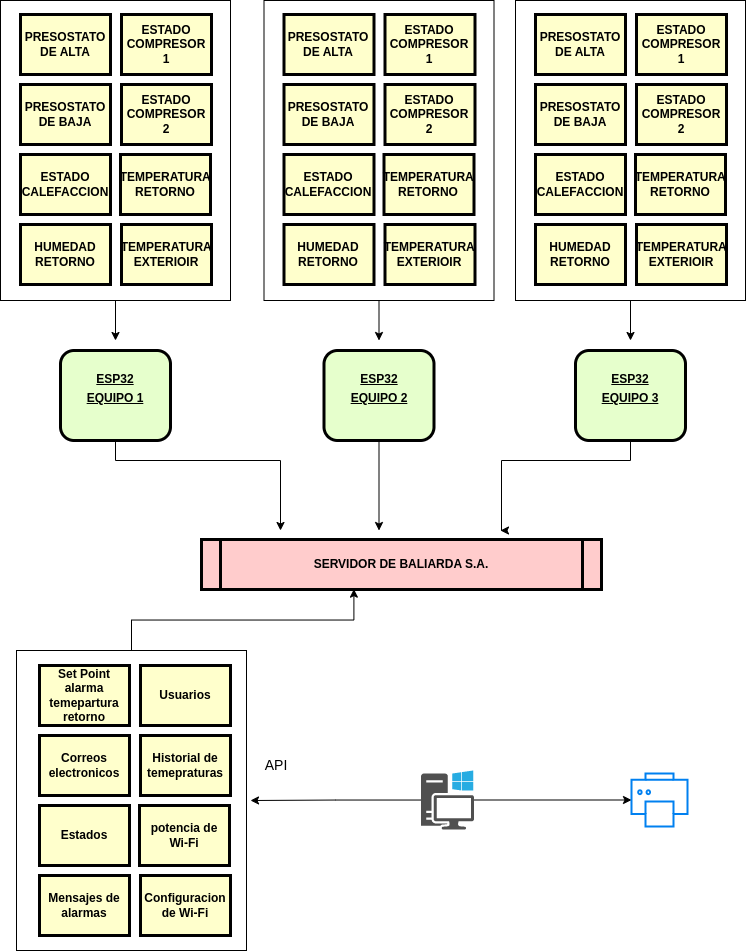

The diagram above was exported from draw.io. Its source (the exported page's mxGraphModel, read from the mxfile embedded in the PNG):
<mxGraphModel dx="537" dy="-839" grid="1" gridSize="10" guides="1" tooltips="1" connect="1" arrows="1" fold="1" page="1" pageScale="1" pageWidth="826" pageHeight="1169" background="none" math="0" shadow="0">
  <root>
    <mxCell id="0" />
    <mxCell id="1" parent="0" />
    <mxCell id="5" value="SERVIDOR DE BALIARDA S.A." style="shape=process;whiteSpace=wrap;align=center;verticalAlign=middle;size=0.0475;fontStyle=1;strokeWidth=3;fillColor=#FFCCCC" parent="1" vertex="1">
      <mxGeometry x="260.9999999999999" y="1729" width="400" height="50" as="geometry" />
    </mxCell>
    <mxCell id="oxJ4EpWF56lriqmuu7bG-118" style="edgeStyle=orthogonalEdgeStyle;rounded=0;orthogonalLoop=1;jettySize=auto;html=1;" parent="1" source="9" edge="1">
      <mxGeometry relative="1" as="geometry">
        <mxPoint x="340" y="1720" as="targetPoint" />
        <Array as="points">
          <mxPoint x="175" y="1650" />
          <mxPoint x="340" y="1650" />
        </Array>
      </mxGeometry>
    </mxCell>
    <mxCell id="9" value="&lt;p style=&quot;margin: 0px; margin-top: 4px; text-align: center; text-decoration: underline;&quot;&gt;&lt;br&gt;&lt;/p&gt;&lt;p style=&quot;margin: 0px; margin-top: 4px; text-align: center; text-decoration: underline;&quot;&gt;ESP32&lt;/p&gt;&lt;p style=&quot;margin: 0px; margin-top: 4px; text-align: center; text-decoration: underline;&quot;&gt;EQUIPO 1&lt;/p&gt;" style="verticalAlign=middle;align=center;overflow=fill;fontSize=12;fontFamily=Helvetica;html=1;rounded=1;fontStyle=1;strokeWidth=3;fillColor=#E6FFCC" parent="1" vertex="1">
      <mxGeometry x="120" y="1540" width="110" height="90" as="geometry" />
    </mxCell>
    <mxCell id="oxJ4EpWF56lriqmuu7bG-123" style="edgeStyle=orthogonalEdgeStyle;rounded=0;orthogonalLoop=1;jettySize=auto;html=1;" parent="1" source="oxJ4EpWF56lriqmuu7bG-121" edge="1">
      <mxGeometry relative="1" as="geometry">
        <mxPoint x="175" y="1530" as="targetPoint" />
      </mxGeometry>
    </mxCell>
    <mxCell id="oxJ4EpWF56lriqmuu7bG-121" value="" style="rounded=0;whiteSpace=wrap;html=1;" parent="1" vertex="1">
      <mxGeometry x="60" y="1190" width="230" height="300" as="geometry" />
    </mxCell>
    <mxCell id="15" value="PRESOSTATO DE ALTA" style="whiteSpace=wrap;align=center;verticalAlign=middle;fontStyle=1;strokeWidth=3;fillColor=#FFFFCC" parent="1" vertex="1">
      <mxGeometry x="79.99999999999989" y="1204" width="90" height="60" as="geometry" />
    </mxCell>
    <mxCell id="oxJ4EpWF56lriqmuu7bG-101" value="PRESOSTATO DE BAJA" style="whiteSpace=wrap;align=center;verticalAlign=middle;fontStyle=1;strokeWidth=3;fillColor=#FFFFCC" parent="1" vertex="1">
      <mxGeometry x="79.99999999999989" y="1274" width="90" height="60" as="geometry" />
    </mxCell>
    <mxCell id="oxJ4EpWF56lriqmuu7bG-103" value="ESTADO COMPRESOR 2" style="whiteSpace=wrap;align=center;verticalAlign=middle;fontStyle=1;strokeWidth=3;fillColor=#FFFFCC" parent="1" vertex="1">
      <mxGeometry x="180.9999999999999" y="1274" width="90" height="60" as="geometry" />
    </mxCell>
    <mxCell id="oxJ4EpWF56lriqmuu7bG-104" value="ESTADO CALEFACCION" style="whiteSpace=wrap;align=center;verticalAlign=middle;fontStyle=1;strokeWidth=3;fillColor=#FFFFCC" parent="1" vertex="1">
      <mxGeometry x="79.99999999999989" y="1344" width="90" height="60" as="geometry" />
    </mxCell>
    <mxCell id="oxJ4EpWF56lriqmuu7bG-105" value="TEMPERATURA RETORNO" style="whiteSpace=wrap;align=center;verticalAlign=middle;fontStyle=1;strokeWidth=3;fillColor=#FFFFCC" parent="1" vertex="1">
      <mxGeometry x="179.9999999999999" y="1344" width="90" height="60" as="geometry" />
    </mxCell>
    <mxCell id="oxJ4EpWF56lriqmuu7bG-106" value="HUMEDAD RETORNO" style="whiteSpace=wrap;align=center;verticalAlign=middle;fontStyle=1;strokeWidth=3;fillColor=#FFFFCC" parent="1" vertex="1">
      <mxGeometry x="79.99999999999989" y="1414" width="90" height="60" as="geometry" />
    </mxCell>
    <mxCell id="oxJ4EpWF56lriqmuu7bG-107" value="TEMPERATURA EXTERIOIR" style="whiteSpace=wrap;align=center;verticalAlign=middle;fontStyle=1;strokeWidth=3;fillColor=#FFFFCC" parent="1" vertex="1">
      <mxGeometry x="180.9999999999999" y="1414" width="90" height="60" as="geometry" />
    </mxCell>
    <mxCell id="oxJ4EpWF56lriqmuu7bG-102" value="ESTADO COMPRESOR 1" style="whiteSpace=wrap;align=center;verticalAlign=middle;fontStyle=1;strokeWidth=3;fillColor=#FFFFCC" parent="1" vertex="1">
      <mxGeometry x="180.9999999999999" y="1204" width="90" height="60" as="geometry" />
    </mxCell>
    <mxCell id="oxJ4EpWF56lriqmuu7bG-146" style="edgeStyle=orthogonalEdgeStyle;rounded=0;orthogonalLoop=1;jettySize=auto;html=1;" parent="1" source="oxJ4EpWF56lriqmuu7bG-124" edge="1">
      <mxGeometry relative="1" as="geometry">
        <mxPoint x="438.5" y="1720" as="targetPoint" />
      </mxGeometry>
    </mxCell>
    <mxCell id="oxJ4EpWF56lriqmuu7bG-124" value="&lt;p style=&quot;margin: 0px; margin-top: 4px; text-align: center; text-decoration: underline;&quot;&gt;&lt;br&gt;&lt;/p&gt;&lt;p style=&quot;margin: 0px; margin-top: 4px; text-align: center; text-decoration: underline;&quot;&gt;ESP32&lt;/p&gt;&lt;p style=&quot;margin: 0px; margin-top: 4px; text-align: center; text-decoration: underline;&quot;&gt;EQUIPO 2&lt;/p&gt;" style="verticalAlign=middle;align=center;overflow=fill;fontSize=12;fontFamily=Helvetica;html=1;rounded=1;fontStyle=1;strokeWidth=3;fillColor=#E6FFCC" parent="1" vertex="1">
      <mxGeometry x="383.5" y="1540" width="110" height="90" as="geometry" />
    </mxCell>
    <mxCell id="oxJ4EpWF56lriqmuu7bG-125" style="edgeStyle=orthogonalEdgeStyle;rounded=0;orthogonalLoop=1;jettySize=auto;html=1;" parent="1" source="oxJ4EpWF56lriqmuu7bG-126" edge="1">
      <mxGeometry relative="1" as="geometry">
        <mxPoint x="438.5" y="1530" as="targetPoint" />
      </mxGeometry>
    </mxCell>
    <mxCell id="oxJ4EpWF56lriqmuu7bG-126" value="" style="rounded=0;whiteSpace=wrap;html=1;" parent="1" vertex="1">
      <mxGeometry x="323.5" y="1190" width="230" height="300" as="geometry" />
    </mxCell>
    <mxCell id="oxJ4EpWF56lriqmuu7bG-127" value="PRESOSTATO DE ALTA" style="whiteSpace=wrap;align=center;verticalAlign=middle;fontStyle=1;strokeWidth=3;fillColor=#FFFFCC" parent="1" vertex="1">
      <mxGeometry x="343.4999999999999" y="1204" width="90" height="60" as="geometry" />
    </mxCell>
    <mxCell id="oxJ4EpWF56lriqmuu7bG-128" value="PRESOSTATO DE BAJA" style="whiteSpace=wrap;align=center;verticalAlign=middle;fontStyle=1;strokeWidth=3;fillColor=#FFFFCC" parent="1" vertex="1">
      <mxGeometry x="343.4999999999999" y="1274" width="90" height="60" as="geometry" />
    </mxCell>
    <mxCell id="oxJ4EpWF56lriqmuu7bG-129" value="ESTADO COMPRESOR 2" style="whiteSpace=wrap;align=center;verticalAlign=middle;fontStyle=1;strokeWidth=3;fillColor=#FFFFCC" parent="1" vertex="1">
      <mxGeometry x="444.4999999999999" y="1274" width="90" height="60" as="geometry" />
    </mxCell>
    <mxCell id="oxJ4EpWF56lriqmuu7bG-130" value="ESTADO CALEFACCION" style="whiteSpace=wrap;align=center;verticalAlign=middle;fontStyle=1;strokeWidth=3;fillColor=#FFFFCC" parent="1" vertex="1">
      <mxGeometry x="343.4999999999999" y="1344" width="90" height="60" as="geometry" />
    </mxCell>
    <mxCell id="oxJ4EpWF56lriqmuu7bG-131" value="TEMPERATURA RETORNO" style="whiteSpace=wrap;align=center;verticalAlign=middle;fontStyle=1;strokeWidth=3;fillColor=#FFFFCC" parent="1" vertex="1">
      <mxGeometry x="443.4999999999999" y="1344" width="90" height="60" as="geometry" />
    </mxCell>
    <mxCell id="oxJ4EpWF56lriqmuu7bG-132" value="HUMEDAD RETORNO" style="whiteSpace=wrap;align=center;verticalAlign=middle;fontStyle=1;strokeWidth=3;fillColor=#FFFFCC" parent="1" vertex="1">
      <mxGeometry x="343.4999999999999" y="1414" width="90" height="60" as="geometry" />
    </mxCell>
    <mxCell id="oxJ4EpWF56lriqmuu7bG-133" value="TEMPERATURA EXTERIOIR" style="whiteSpace=wrap;align=center;verticalAlign=middle;fontStyle=1;strokeWidth=3;fillColor=#FFFFCC" parent="1" vertex="1">
      <mxGeometry x="444.4999999999999" y="1414" width="90" height="60" as="geometry" />
    </mxCell>
    <mxCell id="oxJ4EpWF56lriqmuu7bG-134" value="ESTADO COMPRESOR 1" style="whiteSpace=wrap;align=center;verticalAlign=middle;fontStyle=1;strokeWidth=3;fillColor=#FFFFCC" parent="1" vertex="1">
      <mxGeometry x="444.4999999999999" y="1204" width="90" height="60" as="geometry" />
    </mxCell>
    <mxCell id="oxJ4EpWF56lriqmuu7bG-147" style="edgeStyle=orthogonalEdgeStyle;rounded=0;orthogonalLoop=1;jettySize=auto;html=1;" parent="1" source="oxJ4EpWF56lriqmuu7bG-135" edge="1">
      <mxGeometry relative="1" as="geometry">
        <mxPoint x="560" y="1720" as="targetPoint" />
        <Array as="points">
          <mxPoint x="690" y="1650" />
          <mxPoint x="561" y="1650" />
        </Array>
      </mxGeometry>
    </mxCell>
    <mxCell id="oxJ4EpWF56lriqmuu7bG-135" value="&lt;p style=&quot;margin: 0px; margin-top: 4px; text-align: center; text-decoration: underline;&quot;&gt;&lt;br&gt;&lt;/p&gt;&lt;p style=&quot;margin: 0px; margin-top: 4px; text-align: center; text-decoration: underline;&quot;&gt;ESP32&lt;/p&gt;&lt;p style=&quot;margin: 0px; margin-top: 4px; text-align: center; text-decoration: underline;&quot;&gt;EQUIPO 3&lt;/p&gt;" style="verticalAlign=middle;align=center;overflow=fill;fontSize=12;fontFamily=Helvetica;html=1;rounded=1;fontStyle=1;strokeWidth=3;fillColor=#E6FFCC" parent="1" vertex="1">
      <mxGeometry x="635" y="1540" width="110" height="90" as="geometry" />
    </mxCell>
    <mxCell id="oxJ4EpWF56lriqmuu7bG-136" style="edgeStyle=orthogonalEdgeStyle;rounded=0;orthogonalLoop=1;jettySize=auto;html=1;" parent="1" source="oxJ4EpWF56lriqmuu7bG-137" edge="1">
      <mxGeometry relative="1" as="geometry">
        <mxPoint x="690" y="1530" as="targetPoint" />
      </mxGeometry>
    </mxCell>
    <mxCell id="oxJ4EpWF56lriqmuu7bG-137" value="" style="rounded=0;whiteSpace=wrap;html=1;" parent="1" vertex="1">
      <mxGeometry x="575" y="1190" width="230" height="300" as="geometry" />
    </mxCell>
    <mxCell id="oxJ4EpWF56lriqmuu7bG-138" value="PRESOSTATO DE ALTA" style="whiteSpace=wrap;align=center;verticalAlign=middle;fontStyle=1;strokeWidth=3;fillColor=#FFFFCC" parent="1" vertex="1">
      <mxGeometry x="594.9999999999999" y="1204" width="90" height="60" as="geometry" />
    </mxCell>
    <mxCell id="oxJ4EpWF56lriqmuu7bG-139" value="PRESOSTATO DE BAJA" style="whiteSpace=wrap;align=center;verticalAlign=middle;fontStyle=1;strokeWidth=3;fillColor=#FFFFCC" parent="1" vertex="1">
      <mxGeometry x="594.9999999999999" y="1274" width="90" height="60" as="geometry" />
    </mxCell>
    <mxCell id="oxJ4EpWF56lriqmuu7bG-140" value="ESTADO COMPRESOR 2" style="whiteSpace=wrap;align=center;verticalAlign=middle;fontStyle=1;strokeWidth=3;fillColor=#FFFFCC" parent="1" vertex="1">
      <mxGeometry x="695.9999999999999" y="1274" width="90" height="60" as="geometry" />
    </mxCell>
    <mxCell id="oxJ4EpWF56lriqmuu7bG-141" value="ESTADO CALEFACCION" style="whiteSpace=wrap;align=center;verticalAlign=middle;fontStyle=1;strokeWidth=3;fillColor=#FFFFCC" parent="1" vertex="1">
      <mxGeometry x="594.9999999999999" y="1344" width="90" height="60" as="geometry" />
    </mxCell>
    <mxCell id="oxJ4EpWF56lriqmuu7bG-142" value="TEMPERATURA RETORNO" style="whiteSpace=wrap;align=center;verticalAlign=middle;fontStyle=1;strokeWidth=3;fillColor=#FFFFCC" parent="1" vertex="1">
      <mxGeometry x="694.9999999999999" y="1344" width="90" height="60" as="geometry" />
    </mxCell>
    <mxCell id="oxJ4EpWF56lriqmuu7bG-143" value="HUMEDAD RETORNO" style="whiteSpace=wrap;align=center;verticalAlign=middle;fontStyle=1;strokeWidth=3;fillColor=#FFFFCC" parent="1" vertex="1">
      <mxGeometry x="594.9999999999999" y="1414" width="90" height="60" as="geometry" />
    </mxCell>
    <mxCell id="oxJ4EpWF56lriqmuu7bG-144" value="TEMPERATURA EXTERIOIR" style="whiteSpace=wrap;align=center;verticalAlign=middle;fontStyle=1;strokeWidth=3;fillColor=#FFFFCC" parent="1" vertex="1">
      <mxGeometry x="695.9999999999999" y="1414" width="90" height="60" as="geometry" />
    </mxCell>
    <mxCell id="oxJ4EpWF56lriqmuu7bG-145" value="ESTADO COMPRESOR 1" style="whiteSpace=wrap;align=center;verticalAlign=middle;fontStyle=1;strokeWidth=3;fillColor=#FFFFCC" parent="1" vertex="1">
      <mxGeometry x="695.9999999999999" y="1204" width="90" height="60" as="geometry" />
    </mxCell>
    <mxCell id="oxJ4EpWF56lriqmuu7bG-168" style="edgeStyle=orthogonalEdgeStyle;rounded=0;orthogonalLoop=1;jettySize=auto;html=1;" parent="1" source="oxJ4EpWF56lriqmuu7bG-148" edge="1">
      <mxGeometry relative="1" as="geometry">
        <mxPoint x="310" y="1990" as="targetPoint" />
      </mxGeometry>
    </mxCell>
    <mxCell id="oxJ4EpWF56lriqmuu7bG-169" value="" style="edgeStyle=orthogonalEdgeStyle;rounded=0;orthogonalLoop=1;jettySize=auto;html=1;" parent="1" source="oxJ4EpWF56lriqmuu7bG-148" target="oxJ4EpWF56lriqmuu7bG-165" edge="1">
      <mxGeometry relative="1" as="geometry" />
    </mxCell>
    <mxCell id="oxJ4EpWF56lriqmuu7bG-148" value="" style="sketch=0;pointerEvents=1;shadow=0;dashed=0;html=1;strokeColor=none;fillColor=#505050;labelPosition=center;verticalLabelPosition=bottom;verticalAlign=top;outlineConnect=0;align=center;shape=mxgraph.office.devices.workstation_pc;" parent="1" vertex="1">
      <mxGeometry x="480.5" y="1960" width="53" height="59" as="geometry" />
    </mxCell>
    <mxCell id="oxJ4EpWF56lriqmuu7bG-159" style="edgeStyle=orthogonalEdgeStyle;rounded=0;orthogonalLoop=1;jettySize=auto;html=1;entryX=0.381;entryY=0.993;entryDx=0;entryDy=0;entryPerimeter=0;" parent="1" source="oxJ4EpWF56lriqmuu7bG-150" target="5" edge="1">
      <mxGeometry relative="1" as="geometry" />
    </mxCell>
    <mxCell id="oxJ4EpWF56lriqmuu7bG-150" value="" style="rounded=0;whiteSpace=wrap;html=1;" parent="1" vertex="1">
      <mxGeometry x="76" y="1840" width="230" height="300" as="geometry" />
    </mxCell>
    <mxCell id="oxJ4EpWF56lriqmuu7bG-151" value="Set Point alarma temepartura retorno" style="whiteSpace=wrap;align=center;verticalAlign=middle;fontStyle=1;strokeWidth=3;fillColor=#FFFFCC" parent="1" vertex="1">
      <mxGeometry x="98.99999999999989" y="1855" width="90" height="60" as="geometry" />
    </mxCell>
    <mxCell id="oxJ4EpWF56lriqmuu7bG-152" value="Correos electronicos" style="whiteSpace=wrap;align=center;verticalAlign=middle;fontStyle=1;strokeWidth=3;fillColor=#FFFFCC" parent="1" vertex="1">
      <mxGeometry x="98.99999999999989" y="1925" width="90" height="60" as="geometry" />
    </mxCell>
    <mxCell id="oxJ4EpWF56lriqmuu7bG-153" value="Historial de temepraturas" style="whiteSpace=wrap;align=center;verticalAlign=middle;fontStyle=1;strokeWidth=3;fillColor=#FFFFCC" parent="1" vertex="1">
      <mxGeometry x="199.9999999999999" y="1925" width="90" height="60" as="geometry" />
    </mxCell>
    <mxCell id="oxJ4EpWF56lriqmuu7bG-154" value="Estados" style="whiteSpace=wrap;align=center;verticalAlign=middle;fontStyle=1;strokeWidth=3;fillColor=#FFFFCC" parent="1" vertex="1">
      <mxGeometry x="98.99999999999989" y="1995" width="90" height="60" as="geometry" />
    </mxCell>
    <mxCell id="oxJ4EpWF56lriqmuu7bG-155" value="potencia de Wi-Fi" style="whiteSpace=wrap;align=center;verticalAlign=middle;fontStyle=1;strokeWidth=3;fillColor=#FFFFCC" parent="1" vertex="1">
      <mxGeometry x="198.9999999999999" y="1995" width="90" height="60" as="geometry" />
    </mxCell>
    <mxCell id="oxJ4EpWF56lriqmuu7bG-156" value="Mensajes de alarmas" style="whiteSpace=wrap;align=center;verticalAlign=middle;fontStyle=1;strokeWidth=3;fillColor=#FFFFCC" parent="1" vertex="1">
      <mxGeometry x="98.99999999999989" y="2065" width="90" height="60" as="geometry" />
    </mxCell>
    <mxCell id="oxJ4EpWF56lriqmuu7bG-157" value="Configuracion de Wi-Fi" style="whiteSpace=wrap;align=center;verticalAlign=middle;fontStyle=1;strokeWidth=3;fillColor=#FFFFCC" parent="1" vertex="1">
      <mxGeometry x="199.9999999999999" y="2065" width="90" height="60" as="geometry" />
    </mxCell>
    <mxCell id="oxJ4EpWF56lriqmuu7bG-158" value="Usuarios" style="whiteSpace=wrap;align=center;verticalAlign=middle;fontStyle=1;strokeWidth=3;fillColor=#FFFFCC" parent="1" vertex="1">
      <mxGeometry x="199.9999999999999" y="1855" width="90" height="60" as="geometry" />
    </mxCell>
    <mxCell id="oxJ4EpWF56lriqmuu7bG-163" value="&lt;font style=&quot;font-size: 14px;&quot;&gt;API&lt;/font&gt;" style="text;html=1;strokeColor=none;fillColor=none;align=center;verticalAlign=middle;whiteSpace=wrap;rounded=0;" parent="1" vertex="1">
      <mxGeometry x="306" y="1940" width="60" height="30" as="geometry" />
    </mxCell>
    <mxCell id="oxJ4EpWF56lriqmuu7bG-165" value="" style="html=1;verticalLabelPosition=bottom;align=center;labelBackgroundColor=#ffffff;verticalAlign=top;strokeWidth=2;strokeColor=#0080F0;shadow=0;dashed=0;shape=mxgraph.ios7.icons.printer;" parent="1" vertex="1">
      <mxGeometry x="691" y="1963" width="56" height="53" as="geometry" />
    </mxCell>
  </root>
</mxGraphModel>